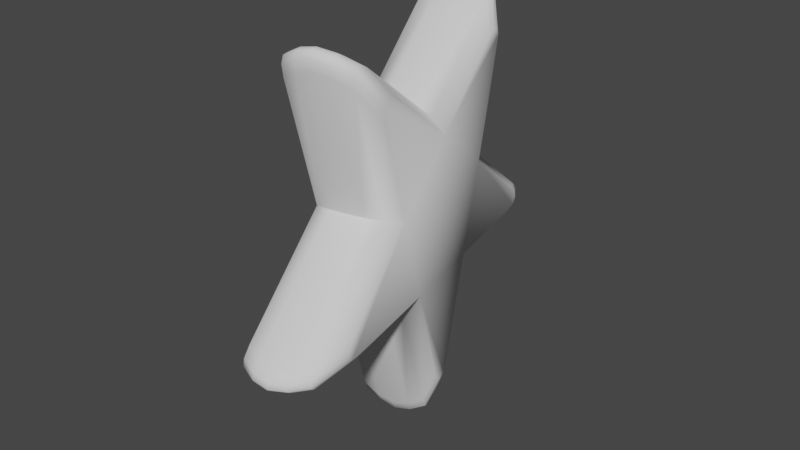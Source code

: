 # Source: Star.blend  (saved by Blender 3.4.6; exported with 4.5.12 LTS)
import bpy
from mathutils import Matrix  # noqa: F401  (used for matrix-valued properties, if any)

bpy.ops.wm.read_factory_settings(use_empty=True)
scene = bpy.context.scene
scene.name = 'Scene'

# ---- collections
col_collection = bpy.data.collections.new('Collection'); scene.collection.children.link(col_collection)

# ---- node groups
ng_auto_smooth = bpy.data.node_groups.new('Auto Smooth', 'GeometryNodeTree')
_s = ng_auto_smooth.interface.new_socket(name='Geometry', in_out='OUTPUT', socket_type='NodeSocketGeometry')
_s = ng_auto_smooth.interface.new_socket(name='Geometry', in_out='INPUT', socket_type='NodeSocketGeometry')
_s = ng_auto_smooth.interface.new_socket(name='Angle', in_out='INPUT', socket_type='NodeSocketFloat')
_s.subtype = 'ANGLE'
_s.min_value = 0.0
_s.max_value = 3.142
ng_auto_smooth.is_modifier = True
_N = ng_auto_smooth.nodes; _L = ng_auto_smooth.links
n0 = _N.new('NodeGroupOutput'); n0.name = 'Group Output'; n0.location = (480, -100)
n1 = _N.new('NodeGroupInput'); n1.name = 'Group Input'; n1.location = (-420, -300)
n2 = _N.new('NodeGroupInput'); n2.name = 'Group Input.001'; n2.location = (-60, -100)
n3 = _N.new('GeometryNodeSetShadeSmooth'); n3.name = 'Set Shade Smooth'; n3.location = (120, -100)
n3.domain = 'EDGE'
n4 = _N.new('GeometryNodeSetShadeSmooth'); n4.name = 'Set Shade Smooth.001'; n4.location = (300, -100)
n5 = _N.new('GeometryNodeInputMeshEdgeAngle'); n5.name = 'Edge Angle'; n5.location = (-420, -220)
n6 = _N.new('GeometryNodeInputEdgeSmooth'); n6.name = 'Is Edge Smooth'; n6.location = (-60, -160)
n7 = _N.new('GeometryNodeInputShadeSmooth'); n7.name = 'Is Face Smooth'; n7.location = (-240, -340)
n8 = _N.new('FunctionNodeBooleanMath'); n8.name = 'Boolean Math'; n8.location = (-60, -220)
n9 = _N.new('FunctionNodeCompare'); n9.name = 'Compare'; n9.location = (-240, -180)
n9.operation = 'LESS_EQUAL'
_L.new(n5.outputs[0], n9.inputs[0])
_L.new(n4.outputs[0], n0.inputs[0])
_L.new(n1.outputs[1], n9.inputs[1])
_L.new(n9.outputs[0], n8.inputs[0])
_L.new(n7.outputs[0], n8.inputs[1])
_L.new(n2.outputs[0], n3.inputs[0])
_L.new(n6.outputs[0], n3.inputs[1])
_L.new(n3.outputs[0], n4.inputs[0])
_L.new(n8.outputs[0], n3.inputs[2])
n0.is_active_output = True

# ---- world
world_world = bpy.data.worlds.new('World'); scene.world = world_world
world_world.use_nodes = True; world_world.node_tree.nodes.clear()
_N = world_world.node_tree.nodes; _L = world_world.node_tree.links
n0 = _N.new('ShaderNodeOutputWorld'); n0.name = 'World Output'; n0.location = (300, 300)
n1 = _N.new('ShaderNodeBackground'); n1.name = 'Background'; n1.location = (10, 300)
n1.inputs[0].default_value = (0.05088, 0.05088, 0.05088, 1.0)
_L.new(n1.outputs[0], n0.inputs[0])
n0.is_active_output = True
world_world.color = (0.05088, 0.05088, 0.05088)
world_world.use_sun_shadow = False
world_world.sun_shadow_jitter_overblur = 0.0

# ---- meshes
me_circle = bpy.data.meshes.new('Circle')
me_circle.from_pydata([(7.296e-09, 0.328, -0.05893), (-0.312, 0.1014, -0.05893), (-0.1928, -0.2654, -0.05893), (0.1928, -0.2654, -0.05893), (0.312, 0.1014, -0.05893), (7.374e-09, 0.4108, 0.1401), (-0.3907, 0.1269, 0.1401), (-0.2415, -0.3323, 0.1401), (0.2415, -0.3323, 0.1401), (0.3907, 0.1269, 0.1401), (7.296e-09, 0.2971, 0.3208), (-0.2826, 0.09182, 0.3208), (-0.1746, -0.2404, 0.3208), (0.1746, -0.2404, 0.3208), (0.2826, 0.09182, 0.3208), (7.296e-09, 0.388, 0.2754), (-0.369, 0.1199, 0.2754), (-0.228, -0.3139, 0.2754), (0.228, -0.3139, 0.2754), (0.369, 0.1199, 0.2754), (7.296e-09, 0.388, 0.0), (-0.369, 0.1199, 0.0), (-0.228, -0.3139, 0.0), (0.228, -0.3139, 0.0), (0.369, 0.1199, 0.0), (-0.37, 0.593, -0.05893), (-0.4497, 0.5351, -0.05893), (-0.415, 0.6165, -0.05893), (-0.4459, 0.6138, -0.05893), (-0.4581, 0.5852, -0.05893), (-0.6783, -0.1686, -0.05893), (-0.6479, -0.2623, -0.05893), (-0.7146, -0.2041, -0.05893), (-0.7215, -0.2344, -0.05893), (-0.6981, -0.2549, -0.05893), (-0.04928, -0.6972, -0.05893), (0.04928, -0.6972, -0.05893), (-0.02667, -0.7427, -0.05893), (3.725e-09, -0.7587, -0.05893), (0.02667, -0.7427, -0.05893), (0.6479, -0.2623, -0.05893), (0.6783, -0.1686, -0.05893), (0.6981, -0.2549, -0.05893), (0.7215, -0.2344, -0.05893), (0.7146, -0.2041, -0.05893), (0.4497, 0.5351, -0.05893), (0.37, 0.593, -0.05893), (0.4581, 0.5852, -0.05893), (0.4459, 0.6138, -0.05893), (0.415, 0.6165, -0.05893), (-0.501, 0.7697, 0.1401), (-0.5772, 0.7143, 0.1401), (-0.544, 0.7921, 0.1401), (-0.5736, 0.7895, 0.1401), (-0.5852, 0.7621, 0.1401), (-0.8868, -0.2386, 0.1401), (-0.8577, -0.3282, 0.1401), (-0.9214, -0.2726, 0.1401), (-0.9281, -0.3015, 0.1401), (-0.9057, -0.3211, 0.1401), (-0.04707, -0.9171, 0.1401), (0.04707, -0.9171, 0.1401), (-0.02548, -0.9606, 0.1401), (1.663e-10, -0.9758, 0.1401), (0.02548, -0.9606, 0.1401), (0.8577, -0.3282, 0.1401), (0.8868, -0.2386, 0.1401), (0.9057, -0.3211, 0.1401), (0.9281, -0.3015, 0.1401), (0.9214, -0.2726, 0.1401), (0.5772, 0.7143, 0.1401), (0.501, 0.7697, 0.1401), (0.5852, 0.7621, 0.1401), (0.5736, 0.7895, 0.1401), (0.544, 0.7921, 0.1401), (-0.4023, 0.4689, 0.3208), (-0.3216, 0.5275, 0.3208), (-0.4108, 0.5196, 0.3208), (-0.3985, 0.5485, 0.3208), (-0.3672, 0.5513, 0.3208), (-0.5703, -0.2377, 0.3208), (-0.6011, -0.1429, 0.3208), (-0.6211, -0.2302, 0.3208), (-0.6448, -0.2095, 0.3208), (-0.6378, -0.1789, 0.3208), (0.04986, -0.6158, 0.3208), (-0.04986, -0.6158, 0.3208), (0.02698, -0.6618, 0.3208), (0.0, -0.678, 0.3208), (-0.02698, -0.6618, 0.3208), (0.6011, -0.1429, 0.3208), (0.5703, -0.2377, 0.3208), (0.6378, -0.1789, 0.3208), (0.6448, -0.2095, 0.3208), (0.6211, -0.2302, 0.3208), (0.3216, 0.5275, 0.3208), (0.4023, 0.4689, 0.3208), (0.3672, 0.5513, 0.3208), (0.3985, 0.5485, 0.3208), (0.4108, 0.5196, 0.3208), (-0.4657, 0.7215, 0.2754), (-0.5423, 0.6658, 0.2754), (-0.5089, 0.7441, 0.2754), (-0.5387, 0.7415, 0.2754), (-0.5504, 0.714, 0.2754), (-0.8301, -0.2199, 0.2754), (-0.8008, -0.31, 0.2754), (-0.865, -0.2541, 0.2754), (-0.8716, -0.2832, 0.2754), (-0.8491, -0.3029, 0.2754), (-0.04738, -0.8574, 0.2754), (0.04738, -0.8574, 0.2754), (-0.02564, -0.9011, 0.2754), (-9.538e-11, -0.9165, 0.2754), (0.02564, -0.9011, 0.2754), (0.8008, -0.31, 0.2754), (0.8301, -0.2199, 0.2754), (0.8491, -0.3029, 0.2754), (0.8716, -0.2832, 0.2754), (0.865, -0.2541, 0.2754), (0.5423, 0.6658, 0.2754), (0.4657, 0.7215, 0.2754), (0.5504, 0.714, 0.2754), (0.5387, 0.7415, 0.2754), (0.5089, 0.7441, 0.2754), (-0.5423, 0.6658, 0.0), (-0.4657, 0.7215, 0.0), (-0.5504, 0.714, -4.657e-10), (-0.5387, 0.7415, -9.313e-10), (-0.5089, 0.7441, -4.657e-10), (-0.8008, -0.31, 0.0), (-0.8301, -0.2199, 0.0), (-0.8491, -0.3029, 0.0), (-0.8716, -0.2832, -9.313e-10), (-0.865, -0.2541, 0.0), (0.04738, -0.8574, 0.0), (-0.04738, -0.8574, 0.0), (0.02564, -0.9011, -4.657e-10), (3.635e-09, -0.9165, 0.0), (-0.02564, -0.9011, -4.657e-10), (0.8301, -0.2199, 0.0), (0.8008, -0.31, 0.0), (0.865, -0.2541, 0.0), (0.8716, -0.2832, -9.313e-10), (0.8491, -0.3029, 0.0), (0.4657, 0.7215, 0.0), (0.5423, 0.6658, 0.0), (0.5089, 0.7441, 0.0), (0.5387, 0.7415, -9.313e-10), (0.5504, 0.714, 0.0), (7.455e-09, 0.4047, 0.2087), (0.2379, -0.3274, 0.2087), (-0.2379, -0.3274, 0.2087), (0.3849, 0.1251, 0.2087), (-0.3849, 0.1251, 0.2087), (0.5673, 0.6993, 0.2087), (0.5754, 0.748, 0.2087), (0.5636, 0.7757, 0.2087), (0.5335, 0.7784, 0.2087), (0.4898, 0.7556, 0.2087), (0.87, -0.2324, 0.2087), (0.9052, -0.2669, 0.2087), (0.9119, -0.2963, 0.2087), (0.8892, -0.3161, 0.2087), (0.8404, -0.3234, 0.2087), (-0.87, -0.2324, 0.2087), (-0.9052, -0.2669, 0.2087), (-0.9119, -0.2963, 0.2087), (-0.8892, -0.3161, 0.2087), (-0.8404, -0.3234, 0.2087), (-0.5673, 0.6993, 0.2087), (-0.5754, 0.748, 0.2087), (-0.5636, 0.7757, 0.2087), (-0.5335, 0.7784, 0.2087), (-0.4898, 0.7556, 0.2087), (0.04786, -0.8992, 0.2087), (0.0259, -0.9434, 0.2087), (5.76e-11, -0.9589, 0.2087), (-0.0259, -0.9434, 0.2087), (-0.04786, -0.8992, 0.2087), (-0.3849, 0.1251, 0.06913), (7.455e-09, 0.4047, 0.06913), (0.2379, -0.3274, 0.06913), (-0.2379, -0.3274, 0.06913), (0.3849, 0.1251, 0.06913), (-0.8404, -0.3234, 0.06913), (-0.8892, -0.3161, 0.06913), (-0.9119, -0.2963, 0.06913), (-0.9052, -0.2669, 0.06913), (-0.87, -0.2323, 0.06913), (0.5673, 0.6993, 0.06913), (0.5754, 0.748, 0.06913), (0.5636, 0.7757, 0.06913), (0.5335, 0.7784, 0.06913), (0.4898, 0.7556, 0.06913), (0.87, -0.2323, 0.06913), (0.9052, -0.2669, 0.06913), (0.9119, -0.2963, 0.06913), (0.8892, -0.3161, 0.06913), (0.8404, -0.3234, 0.06913), (-0.5673, 0.6993, 0.06913), (-0.5754, 0.748, 0.06913), (-0.5636, 0.7757, 0.06913), (-0.5335, 0.7784, 0.06913), (-0.4898, 0.7556, 0.06913), (0.04786, -0.8992, 0.06913), (0.0259, -0.9434, 0.06913), (1.948e-09, -0.9589, 0.06913), (-0.0259, -0.9434, 0.06913), (-0.04786, -0.8992, 0.06913)], [], [(152, 17, 106, 169), (190, 70, 9, 184), (153, 19, 116, 160), (189, 55, 6, 180), (154, 16, 101, 170), (199, 65, 8, 182), (151, 18, 111, 175), (204, 50, 5, 181), (150, 15, 121, 159), (209, 60, 7, 183), (10, 15, 100, 76), (184, 9, 66, 195), (179, 110, 17, 152), (180, 6, 51, 200), (155, 120, 19, 153), (182, 8, 61, 205), (165, 105, 16, 154), (181, 5, 71, 194), (164, 115, 18, 151), (183, 7, 56, 185), (75, 101, 16, 11), (1, 21, 125, 26), (75, 11, 81, 84, 83, 82, 80, 12, 86, 89, 88, 87, 85, 13, 91, 94, 93, 92, 90, 14, 96, 99, 98, 97, 95, 10, 76, 79, 78, 77), (11, 16, 105, 81), (80, 106, 17, 12), (12, 17, 110, 86), (85, 111, 18, 13), (13, 18, 115, 91), (90, 116, 19, 14), (14, 19, 120, 96), (95, 121, 15, 10), (25, 0, 46, 49, 48, 47, 45, 4, 41, 44, 43, 42, 40, 3, 36, 39, 38, 37, 35, 2, 31, 34, 33, 32, 30, 1, 26, 29, 28, 27), (30, 131, 21, 1), (2, 22, 130, 31), (35, 136, 22, 2), (3, 23, 135, 36), (40, 141, 23, 3), (4, 24, 140, 41), (45, 146, 24, 4), (0, 20, 145, 46), (174, 100, 15, 150), (185, 186, 132, 130), (186, 187, 133, 132), (187, 188, 134, 133), (188, 189, 131, 134), (190, 191, 72, 70), (191, 192, 73, 72), (192, 193, 74, 73), (193, 194, 71, 74), (195, 196, 142, 140), (196, 197, 143, 142), (197, 198, 144, 143), (198, 199, 141, 144), (200, 201, 127, 125), (201, 202, 128, 127), (202, 203, 129, 128), (203, 204, 126, 129), (205, 206, 137, 135), (206, 207, 138, 137), (207, 208, 139, 138), (208, 209, 136, 139), (155, 156, 122, 120), (156, 157, 123, 122), (157, 158, 124, 123), (158, 159, 121, 124), (160, 161, 69, 66), (161, 162, 68, 69), (162, 163, 67, 68), (163, 164, 65, 67), (165, 166, 107, 105), (166, 167, 108, 107), (167, 168, 109, 108), (168, 169, 106, 109), (170, 171, 54, 51), (171, 172, 53, 54), (172, 173, 52, 53), (173, 174, 50, 52), (175, 176, 64, 61), (176, 177, 63, 64), (177, 178, 62, 63), (178, 179, 60, 62), (75, 77, 104, 101), (77, 78, 103, 104), (78, 79, 102, 103), (79, 76, 100, 102), (80, 82, 109, 106), (82, 83, 108, 109), (83, 84, 107, 108), (84, 81, 105, 107), (85, 87, 114, 111), (87, 88, 113, 114), (88, 89, 112, 113), (89, 86, 110, 112), (90, 92, 119, 116), (92, 93, 118, 119), (93, 94, 117, 118), (94, 91, 115, 117), (95, 97, 124, 121), (97, 98, 123, 124), (98, 99, 122, 123), (99, 96, 120, 122), (125, 127, 29, 26), (127, 128, 28, 29), (128, 129, 27, 28), (129, 126, 25, 27), (130, 132, 34, 31), (132, 133, 33, 34), (133, 134, 32, 33), (134, 131, 30, 32), (135, 137, 39, 36), (137, 138, 38, 39), (138, 139, 37, 38), (139, 136, 35, 37), (140, 142, 44, 41), (142, 143, 43, 44), (143, 144, 42, 43), (144, 141, 40, 42), (145, 147, 49, 46), (147, 148, 48, 49), (148, 149, 47, 48), (149, 146, 45, 47), (25, 126, 20, 0), (112, 110, 179, 178), (113, 112, 178, 177), (114, 113, 177, 176), (111, 114, 176, 175), (102, 100, 174, 173), (103, 102, 173, 172), (104, 103, 172, 171), (101, 104, 171, 170), (59, 56, 169, 168), (58, 59, 168, 167), (57, 58, 167, 166), (55, 57, 166, 165), (117, 115, 164, 163), (118, 117, 163, 162), (119, 118, 162, 161), (116, 119, 161, 160), (74, 71, 159, 158), (73, 74, 158, 157), (72, 73, 157, 156), (70, 72, 156, 155), (50, 174, 150, 5), (65, 164, 151, 8), (55, 165, 154, 6), (70, 155, 153, 9), (60, 179, 152, 7), (5, 150, 159, 71), (8, 151, 175, 61), (6, 154, 170, 51), (9, 153, 160, 66), (7, 152, 169, 56), (62, 60, 209, 208), (63, 62, 208, 207), (64, 63, 207, 206), (61, 64, 206, 205), (52, 50, 204, 203), (53, 52, 203, 202), (54, 53, 202, 201), (51, 54, 201, 200), (67, 65, 199, 198), (68, 67, 198, 197), (69, 68, 197, 196), (66, 69, 196, 195), (147, 145, 194, 193), (148, 147, 193, 192), (149, 148, 192, 191), (146, 149, 191, 190), (57, 55, 189, 188), (58, 57, 188, 187), (59, 58, 187, 186), (56, 59, 186, 185), (22, 183, 185, 130), (20, 181, 194, 145), (23, 182, 205, 135), (21, 180, 200, 125), (24, 184, 195, 140), (136, 209, 183, 22), (126, 204, 181, 20), (141, 199, 182, 23), (131, 189, 180, 21), (146, 190, 184, 24)])
me_circle.polygons.foreach_set('use_smooth', [True] * 182)
_uv = me_circle.uv_layers.new(name='UVMap')
_uv.uv.foreach_set('vector', [0.0, 0.0, 0.0, 0.0, 0.0, 0.0, 0.0, 0.0, 0.0, 0.0, 0.0, 0.0, 0.0, 0.0, 0.0, 0.0, 0.0, 0.0, 0.0, 0.0, 0.0, 0.0, 0.0, 0.0, 0.0, 0.0, 0.0, 0.0, 0.0, 0.0, 0.0, 0.0, 0.0, 0.0, 0.0, 0.0, 0.0, 0.0, 0.0, 0.0, 0.0, 0.0, 0.0, 0.0, 0.0, 0.0, 0.0, 0.0, 0.0, 0.0, 0.0, 0.0, 0.0, 0.0, 0.0, 0.0, 0.0, 0.0, 0.0, 0.0, 0.0, 0.0, 0.0, 0.0, 0.0, 0.0, 0.0, 0.0, 0.0, 0.0, 0.0, 0.0, 0.0, 0.0, 0.0, 0.0, 0.0, 0.0, 0.0, 0.0, 0.0, 0.0, 0.0, 0.0, 0.0, 0.0, 0.0, 0.0, 0.0, 0.0, 0.0, 0.0, 0.0, 0.0, 0.0, 0.0, 0.0, 0.0, 0.0, 0.0, 0.0, 0.0, 0.0, 0.0, 0.0, 0.0, 0.0, 0.0, 0.0, 0.0, 0.0, 0.0, 0.0, 0.0, 0.0, 0.0, 0.0, 0.0, 0.0, 0.0, 0.0, 0.0, 0.0, 0.0, 0.0, 0.0, 0.0, 0.0, 0.0, 0.0, 0.0, 0.0, 0.0, 0.0, 0.0, 0.0, 0.0, 0.0, 0.0, 0.0, 0.0, 0.0, 0.0, 0.0, 0.0, 0.0, 0.0, 0.0, 0.0, 0.0, 0.0, 0.0, 0.0, 0.0, 0.0, 0.0, 0.0, 0.0, 0.0, 0.0, 0.0, 0.0, 0.0, 0.0, 0.0, 0.0, 0.0, 0.0, 0.0, 0.0, 0.0, 0.0, 0.0, 0.0, 0.0, 0.0, 0.0, 0.0, 0.0, 0.0, 0.0, 0.0, 0.0, 0.0, 0.0, 0.0, 0.0, 0.0, 0.0, 0.0, 0.0, 0.0, 0.0, 0.0, 0.0, 0.0, 0.0, 0.0, 0.0, 0.0, 0.0, 0.0, 0.0, 0.0, 0.0, 0.0, 0.0, 0.0, 0.0, 0.0, 0.0, 0.0, 0.0, 0.0, 0.0, 0.0, 0.0, 0.0, 0.0, 0.0, 0.0, 0.0, 0.0, 0.0, 0.0, 0.0, 0.0, 0.0, 0.0, 0.0, 0.0, 0.0, 0.0, 0.0, 0.0, 0.0, 0.0, 0.0, 0.0, 0.0, 0.0, 0.0, 0.0, 0.0, 0.0, 0.0, 0.0, 0.0, 0.0, 0.0, 0.0, 0.0, 0.0, 0.0, 0.0, 0.0, 0.0, 0.0, 0.0, 0.0, 0.0, 0.0, 0.0, 0.0, 0.0, 0.0, 0.0, 0.0, 0.0, 0.0, 0.0, 0.0, 0.0, 0.0, 0.0, 0.0, 0.0, 0.0, 0.0, 0.0, 0.0, 0.0, 0.0, 0.0, 0.0, 0.0, 0.0, 0.0, 0.0, 0.0, 0.0, 0.0, 0.0, 0.0, 0.0, 0.0, 0.0, 0.0, 0.0, 0.0, 0.0, 0.0, 0.0, 0.0, 0.0, 0.0, 0.0, 0.0, 0.0, 0.0, 0.0, 0.0, 0.0, 0.0, 0.0, 0.0, 0.0, 0.0, 0.0, 0.0, 0.0, 0.0, 0.0, 0.0, 0.0, 0.0, 0.0, 0.0, 0.0, 0.0, 0.0, 0.0, 0.0, 0.0, 0.0, 0.0, 0.0, 0.0, 0.0, 0.0, 0.0, 0.0, 0.0, 0.0, 0.0, 0.0, 0.0, 0.0, 0.0, 0.0, 0.0, 0.0, 0.0, 0.0, 0.0, 0.0, 0.0, 0.0, 0.0, 0.0, 0.0, 0.0, 0.0, 0.0, 0.0, 0.0, 0.0, 0.0, 0.0, 0.0, 0.0, 0.0, 0.0, 0.0, 0.0, 0.0, 0.0, 0.0, 0.0, 0.0, 0.0, 0.0, 0.0, 0.0, 0.0, 0.0, 0.0, 0.0, 0.0, 0.0, 0.0, 0.0, 0.0, 0.0, 0.0, 0.0, 0.0, 0.0, 0.0, 0.0, 0.0, 0.0, 0.0, 0.0, 0.0, 0.0, 0.0, 0.0, 0.0, 0.0, 0.0, 0.0, 0.0, 0.0, 0.0, 0.0, 0.0, 0.0, 0.0, 0.0, 0.0, 0.0, 0.0, 0.0, 0.0, 0.0, 0.0, 0.0, 0.0, 0.0, 0.0, 0.0, 0.0, 0.0, 0.0, 0.0, 0.0, 0.0, 0.0, 0.0, 0.0, 0.0, 0.0, 0.0, 0.0, 0.0, 0.0, 0.0, 0.0, 0.0, 0.0, 0.0, 0.0, 0.0, 0.0, 0.0, 0.0, 0.0, 0.0, 0.0, 0.0, 0.0, 0.0, 0.0, 0.0, 0.0, 0.0, 0.0, 0.0, 0.0, 0.0, 0.0, 0.0, 0.0, 0.0, 0.0, 0.0, 0.0, 0.0, 0.0, 0.0, 0.0, 0.0, 0.0, 0.0, 0.0, 0.0, 0.0, 0.0, 0.0, 0.0, 0.0, 0.0, 0.0, 0.0, 0.0, 0.0, 0.0, 0.0, 0.0, 0.0, 0.0, 0.0, 0.0, 0.0, 0.0, 0.0, 0.0, 0.0, 0.0, 0.0, 0.0, 0.0, 0.0, 0.0, 0.0, 0.0, 0.0, 0.0, 0.0, 0.0, 0.0, 0.0, 0.0, 0.0, 0.0, 0.0, 0.0, 0.0, 0.0, 0.0, 0.0, 0.0, 0.0, 0.0, 0.0, 0.0, 0.0, 0.0, 0.0, 0.0, 0.0, 0.0, 0.0, 0.0, 0.0, 0.0, 0.0, 0.0, 0.0, 0.0, 0.0, 0.0, 0.0, 0.0, 0.0, 0.0, 0.0, 0.0, 0.0, 0.0, 0.0, 0.0, 0.0, 0.0, 0.0, 0.0, 0.0, 0.0, 0.0, 0.0, 0.0, 0.0, 0.0, 0.0, 0.0, 0.0, 0.0, 0.0, 0.0, 0.0, 0.0, 0.0, 0.0, 0.0, 0.0, 0.0, 0.0, 0.0, 0.0, 0.0, 0.0, 0.0, 0.0, 0.0, 0.0, 0.0, 0.0, 0.0, 0.0, 0.0, 0.0, 0.0, 0.0, 0.0, 0.0, 0.0, 0.0, 0.0, 0.0, 0.0, 0.0, 0.0, 0.0, 0.0, 0.0, 0.0, 0.0, 0.0, 0.0, 0.0, 0.0, 0.0, 0.0, 0.0, 0.0, 0.0, 0.0, 0.0, 0.0, 0.0, 0.0, 0.0, 0.0, 0.0, 0.0, 0.0, 0.0, 0.0, 0.0, 0.0, 0.0, 0.0, 0.0, 0.0, 0.0, 0.0, 0.0, 0.0, 0.0, 0.0, 0.0, 0.0, 0.0, 0.0, 0.0, 0.0, 0.0, 0.0, 0.0, 0.0, 0.0, 0.0, 0.0, 0.0, 0.0, 0.0, 0.0, 0.0, 0.0, 0.0, 0.0, 0.0, 0.0, 0.0, 0.0, 0.0, 0.0, 0.0, 0.0, 0.0, 0.0, 0.0, 0.0, 0.0, 0.0, 0.0, 0.0, 0.0, 0.0, 0.0, 0.0, 0.0, 0.0, 0.0, 0.0, 0.0, 0.0, 0.0, 0.0, 0.0, 0.0, 0.0, 0.0, 0.0, 0.0, 0.0, 0.0, 0.0, 0.0, 0.0, 0.0, 0.0, 0.0, 0.0, 0.0, 0.0, 0.0, 0.0, 0.0, 0.0, 0.0, 0.0, 0.0, 0.0, 0.0, 0.0, 0.0, 0.0, 0.0, 0.0, 0.0, 0.0, 0.0, 0.0, 0.0, 0.0, 0.0, 0.0, 0.0, 0.0, 0.0, 0.0, 0.0, 0.0, 0.0, 0.0, 0.0, 0.0, 0.0, 0.0, 0.0, 0.0, 0.0, 0.0, 0.0, 0.0, 0.0, 0.0, 0.0, 0.0, 0.0, 0.0, 0.0, 0.0, 0.0, 0.0, 0.0, 0.0, 0.0, 0.0, 0.0, 0.0, 0.0, 0.0, 0.0, 0.0, 0.0, 0.0, 0.0, 0.0, 0.0, 0.0, 0.0, 0.0, 0.0, 0.0, 0.0, 0.0, 0.0, 0.0, 0.0, 0.0, 0.0, 0.0, 0.0, 0.0, 0.0, 0.0, 0.0, 0.0, 0.0, 0.0, 0.0, 0.0, 0.0, 0.0, 0.0, 0.0, 0.0, 0.0, 0.0, 0.0, 0.0, 0.0, 0.0, 0.0, 0.0, 0.0, 0.0, 0.0, 0.0, 0.0, 0.0, 0.0, 0.0, 0.0, 0.0, 0.0, 0.0, 0.0, 0.0, 0.0, 0.0, 0.0, 0.0, 0.0, 0.0, 0.0, 0.0, 0.0, 0.0, 0.0, 0.0, 0.0, 0.0, 0.0, 0.0, 0.0, 0.0, 0.0, 0.0, 0.0, 0.0, 0.0, 0.0, 0.0, 0.0, 0.0, 0.0, 0.0, 0.0, 0.0, 0.0, 0.0, 0.0, 0.0, 0.0, 0.0, 0.0, 0.0, 0.0, 0.0, 0.0, 0.0, 0.0, 0.0, 0.0, 0.0, 0.0, 0.0, 0.0, 0.0, 0.0, 0.0, 0.0, 0.0, 0.0, 0.0, 0.0, 0.0, 0.0, 0.0, 0.0, 0.0, 0.0, 0.0, 0.0, 0.0, 0.0, 0.0, 0.0, 0.0, 0.0, 0.0, 0.0, 0.0, 0.0, 0.0, 0.0, 0.0, 0.0, 0.0, 0.0, 0.0, 0.0, 0.0, 0.0, 0.0, 0.0, 0.0, 0.0, 0.0, 0.0, 0.0, 0.0, 0.0, 0.0, 0.0, 0.0, 0.0, 0.0, 0.0, 0.0, 0.0, 0.0, 0.0, 0.0, 0.0, 0.0, 0.0, 0.0, 0.0, 0.0, 0.0, 0.0, 0.0, 0.0, 0.0, 0.0, 0.0, 0.0, 0.0, 0.0, 0.0, 0.0, 0.0, 0.0, 0.0, 0.0, 0.0, 0.0, 0.0, 0.0, 0.0, 0.0, 0.0, 0.0, 0.0, 0.0, 0.0, 0.0, 0.0, 0.0, 0.0, 0.0, 0.0, 0.0, 0.0, 0.0, 0.0, 0.0, 0.0, 0.0, 0.0, 0.0, 0.0, 0.0, 0.0, 0.0, 0.0, 0.0, 0.0, 0.0, 0.0, 0.0, 0.0, 0.0, 0.0, 0.0, 0.0, 0.0, 0.0, 0.0, 0.0, 0.0, 0.0, 0.0, 0.0, 0.0, 0.0, 0.0, 0.0, 0.0, 0.0, 0.0, 0.0, 0.0, 0.0, 0.0, 0.0, 0.0, 0.0, 0.0, 0.0, 0.0, 0.0, 0.0, 0.0, 0.0, 0.0, 0.0, 0.0, 0.0, 0.0, 0.0, 0.0, 0.0, 0.0, 0.0, 0.0, 0.0, 0.0, 0.0, 0.0, 0.0, 0.0, 0.0, 0.0, 0.0, 0.0, 0.0, 0.0, 0.0, 0.0, 0.0, 0.0, 0.0, 0.0, 0.0, 0.0, 0.0, 0.0, 0.0, 0.0, 0.0, 0.0, 0.0, 0.0, 0.0, 0.0, 0.0, 0.0, 0.0, 0.0, 0.0, 0.0, 0.0, 0.0, 0.0, 0.0, 0.0, 0.0, 0.0, 0.0, 0.0, 0.0, 0.0, 0.0, 0.0, 0.0, 0.0, 0.0, 0.0, 0.0, 0.0, 0.0, 0.0, 0.0, 0.0, 0.0, 0.0, 0.0, 0.0, 0.0, 0.0, 0.0, 0.0, 0.0, 0.0, 0.0, 0.0, 0.0, 0.0, 0.0, 0.0, 0.0, 0.0, 0.0, 0.0, 0.0, 0.0, 0.0, 0.0, 0.0, 0.0, 0.0, 0.0, 0.0, 0.0, 0.0, 0.0, 0.0, 0.0, 0.0, 0.0, 0.0, 0.0, 0.0, 0.0, 0.0, 0.0, 0.0, 0.0, 0.0, 0.0, 0.0, 0.0, 0.0, 0.0, 0.0, 0.0, 0.0, 0.0, 0.0, 0.0, 0.0, 0.0, 0.0, 0.0, 0.0, 0.0, 0.0, 0.0, 0.0, 0.0, 0.0, 0.0, 0.0, 0.0, 0.0, 0.0, 0.0, 0.0, 0.0, 0.0, 0.0, 0.0, 0.0, 0.0, 0.0, 0.0, 0.0, 0.0, 0.0, 0.0, 0.0, 0.0, 0.0, 0.0, 0.0, 0.0, 0.0, 0.0, 0.0, 0.0, 0.0, 0.0, 0.0, 0.0, 0.0, 0.0, 0.0, 0.0, 0.0, 0.0, 0.0, 0.0, 0.0, 0.0, 0.0, 0.0, 0.0, 0.0, 0.0, 0.0, 0.0, 0.0, 0.0, 0.0, 0.0, 0.0, 0.0, 0.0, 0.0, 0.0, 0.0, 0.0, 0.0, 0.0, 0.0, 0.0, 0.0, 0.0, 0.0, 0.0, 0.0, 0.0, 0.0, 0.0, 0.0, 0.0, 0.0, 0.0, 0.0, 0.0, 0.0, 0.0, 0.0, 0.0, 0.0, 0.0, 0.0, 0.0, 0.0, 0.0, 0.0, 0.0, 0.0, 0.0, 0.0, 0.0, 0.0, 0.0, 0.0, 0.0, 0.0, 0.0, 0.0, 0.0, 0.0, 0.0, 0.0, 0.0, 0.0, 0.0, 0.0, 0.0, 0.0, 0.0, 0.0, 0.0, 0.0, 0.0, 0.0, 0.0, 0.0, 0.0, 0.0, 0.0, 0.0, 0.0, 0.0, 0.0, 0.0, 0.0, 0.0, 0.0, 0.0, 0.0, 0.0, 0.0, 0.0, 0.0, 0.0, 0.0, 0.0, 0.0, 0.0, 0.0, 0.0, 0.0, 0.0, 0.0, 0.0, 0.0, 0.0, 0.0, 0.0, 0.0, 0.0, 0.0, 0.0, 0.0, 0.0, 0.0, 0.0, 0.0, 0.0, 0.0, 0.0, 0.0, 0.0, 0.0, 0.0, 0.0, 0.0, 0.0, 0.0, 0.0, 0.0, 0.0, 0.0, 0.0, 0.0, 0.0, 0.0, 0.0, 0.0, 0.0, 0.0, 0.0, 0.0, 0.0, 0.0, 0.0, 0.0, 0.0, 0.0, 0.0, 0.0, 0.0, 0.0, 0.0, 0.0, 0.0, 0.0, 0.0, 0.0, 0.0, 0.0, 0.0, 0.0, 0.0, 0.0, 0.0, 0.0, 0.0, 0.0, 0.0, 0.0, 0.0, 0.0, 0.0, 0.0, 0.0, 0.0, 0.0, 0.0, 0.0, 0.0, 0.0, 0.0, 0.0, 0.0, 0.0, 0.0, 0.0, 0.0, 0.0, 0.0, 0.0, 0.0, 0.0, 0.0, 0.0, 0.0, 0.0, 0.0, 0.0, 0.0, 0.0, 0.0, 0.0, 0.0, 0.0, 0.0, 0.0, 0.0, 0.0, 0.0, 0.0, 0.0, 0.0, 0.0, 0.0, 0.0, 0.0, 0.0, 0.0, 0.0, 0.0, 0.0, 0.0, 0.0, 0.0, 0.0, 0.0, 0.0, 0.0, 0.0, 0.0, 0.0, 0.0, 0.0, 0.0, 0.0, 0.0, 0.0, 0.0, 0.0, 0.0, 0.0, 0.0, 0.0, 0.0, 0.0, 0.0, 0.0, 0.0, 0.0, 0.0, 0.0, 0.0, 0.0, 0.0, 0.0, 0.0, 0.0, 0.0, 0.0, 0.0, 0.0, 0.0, 0.0, 0.0, 0.0, 0.0, 0.0, 0.0, 0.0, 0.0, 0.0, 0.0, 0.0, 0.0, 0.0, 0.0, 0.0, 0.0, 0.0, 0.0, 0.0, 0.0, 0.0, 0.0, 0.0, 0.0, 0.0, 0.0, 0.0, 0.0, 0.0, 0.0, 0.0, 0.0, 0.0, 0.0, 0.0, 0.0, 0.0, 0.0, 0.0, 0.0, 0.0, 0.0, 0.0, 0.0, 0.0, 0.0, 0.0, 0.0, 0.0, 0.0, 0.0, 0.0, 0.0, 0.0, 0.0, 0.0, 0.0, 0.0, 0.0, 0.0, 0.0, 0.0, 0.0, 0.0, 0.0, 0.0, 0.0, 0.0, 0.0, 0.0, 0.0, 0.0, 0.0, 0.0, 0.0, 0.0, 0.0, 0.0, 0.0, 0.0, 0.0, 0.0, 0.0, 0.0, 0.0, 0.0])
me_circle.update()

# ---- objects
ob_circle = bpy.data.objects.new('Circle', me_circle)

# ---- transforms, parenting, visibility, modifiers, constraints
ob_circle.location = (0.0, 0.0, 0.0)
ob_circle.rotation_euler = (7.854, -0.0, 4.912)
ob_circle.scale = (0.5769, 0.5769, 0.5769)
_m = ob_circle.modifiers.new('Auto Smooth', 'NODES')
_m.node_group = ng_auto_smooth
_gi = [s.identifier for s in ng_auto_smooth.interface.items_tree if s.item_type == 'SOCKET' and s.in_out == 'INPUT']
_m[_gi[1]] = 1.07  # Angle

# ---- collection membership
col_collection.objects.link(ob_circle)

# ---- scene / render settings (as saved in the file)
scene.frame_start = 1; scene.frame_end = 40; scene.frame_set(26)
scene.render.engine = 'BLENDER_EEVEE_NEXT'
scene.cycles.sampling_pattern = 'TABULATED_SOBOL'
scene.cycles.use_light_tree = False
scene.view_settings.view_transform = 'Filmic'
bpy.context.view_layer.update()

# ---- added for rendering (the .blend has no active camera and no usable light): camera, sun
cam_auto = bpy.data.cameras.new('AutoCamera')
cam_auto.lens = 50.0
cam_auto.sensor_width = 36.0
cam_auto.clip_end = 1000.0
ob_auto_camera = bpy.data.objects.new('AutoCamera', cam_auto)
scene.collection.objects.link(ob_auto_camera)
ob_auto_camera.location = (1.36442, -1.74113, 1.09776)
ob_auto_camera.rotation_euler = (1.09748, -7.21219e-08, 0.694738)
scene.camera = ob_auto_camera
light_auto_sun = bpy.data.lights.new('AutoSun', 'SUN')
light_auto_sun.energy = 3.0
light_auto_sun.angle = 0.0523599
ob_auto_sun = bpy.data.objects.new('AutoSun', light_auto_sun)
scene.collection.objects.link(ob_auto_sun)
ob_auto_sun.rotation_euler = (0.872665, 0.174533, 0.523599)
bpy.context.view_layer.update()
